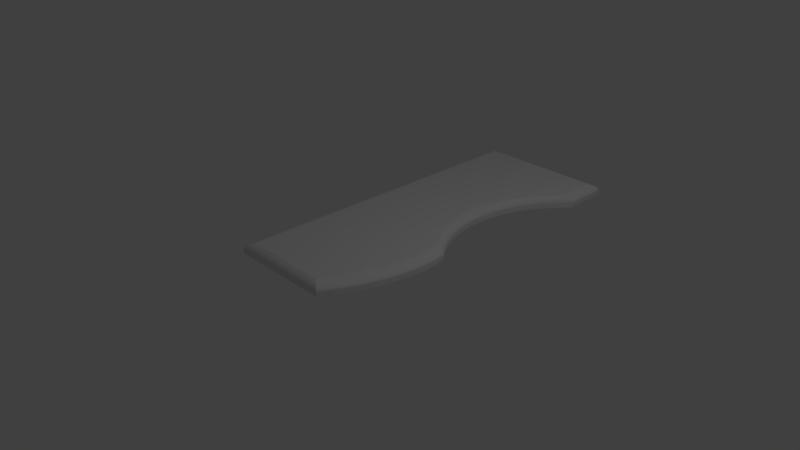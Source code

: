 # Source: pokrywa1.blend  (saved by Blender 2.79.0; exported with 4.5.12 LTS)
import bpy
from mathutils import Matrix  # noqa: F401  (used for matrix-valued properties, if any)

bpy.ops.wm.read_factory_settings(use_empty=True)
scene = bpy.context.scene
scene.name = 'Scene'

# ---- collections
col_collection_1 = bpy.data.collections.new('Collection 1'); scene.collection.children.link(col_collection_1)

# ---- world
world_world = bpy.data.worlds.new('World'); scene.world = world_world
world_world.color = (0.05088, 0.05088, 0.05088)
world_world.use_sun_shadow = False
world_world.sun_shadow_jitter_overblur = 0.0
world_world.cycles.sampling_method = 'MANUAL'

# ---- cameras
cam_camera = bpy.data.cameras.new('Camera')
cam_camera.clip_end = 100.0
cam_camera.lens = 35.0
cam_camera.sensor_width = 32.0
cam_camera.sensor_height = 18.0
cam_camera.ortho_scale = 7.314
cam_camera.dof.focus_distance = 0.0
cam_camera.dof.aperture_fstop = 128.0

# ---- lights
light_lamp = bpy.data.lights.new('Lamp', 'POINT')
light_lamp.transmission_factor = 0.0
light_lamp.cutoff_distance = 30.0
light_lamp.energy = 100.0
light_lamp.shadow_buffer_clip_start = 1.001
light_lamp.shadow_soft_size = 0.1
light_lamp.shadow_maximum_resolution = 0.006
light_lamp.use_absolute_resolution = True

# ---- meshes
me_cube_002 = bpy.data.meshes.new('Cube.002')
me_cube_002.from_pydata([(-1.0, -0.4494, -1.0), (0.7086, -0.8745, 2.123), (-1.0, 1.0, -1.0), (0.7086, 0.8745, 2.123), (1.0, -1.0, -1.0), (0.7377, -1.0, -1.0), (1.0, 1.0, -1.0), (0.7377, 1.0, -1.0), (-0.9606, -0.3239, 2.123), (-0.9606, 0.8745, 2.123), (0.9606, 0.8745, 2.123), (0.9606, -0.8745, 2.123), (-1.0, -0.4494, 0.321), (-0.9803, -0.3865, 1.677), (-0.9987, -0.4453, 0.6298), (-0.9945, -0.4319, 0.9996), (-0.9879, -0.411, 1.369), (-0.9803, 0.9371, 1.677), (-1.0, 1.0, 0.321), (-0.9879, 0.9616, 1.369), (-0.9945, 0.9825, 0.9996), (-0.9987, 0.9958, 0.6298), (0.9803, -0.9371, 1.677), (1.0, -1.0, 0.321), (0.9879, -0.9616, 1.369), (0.9945, -0.9825, 0.9996), (0.9987, -0.9958, 0.6298), (0.9803, 0.9371, 1.677), (1.0, 1.0, 0.321), (0.9879, 0.9616, 1.369), (0.9945, 0.9825, 0.9996), (0.9987, 0.9958, 0.6298), (0.7231, 0.9371, 1.677), (0.7288, 0.9616, 1.369), (0.7336, 0.9825, 0.9996), (0.7367, 0.9958, 0.6298), (0.7377, 1.0, 0.321), (0.7231, -0.9371, 1.677), (0.7288, -0.9616, 1.369), (0.7336, -0.9825, 0.9996), (0.7367, -0.9958, 0.6298), (0.7377, -1.0, 0.321), (0.1636, 1.0, -1.0), (0.1603, 0.9371, 1.677), (0.1571, 0.8745, 2.123), (0.1616, 0.9616, 1.369), (0.1627, 0.9825, 0.9996), (0.1633, 0.9958, 0.6298), (0.1636, 1.0, 0.321), (-0.2797, 1.0, -1.0), (-0.2687, -0.7085, 2.123), (-0.2763, 0.9616, 1.369), (-0.2782, 0.9825, 0.9996), (-0.2793, 0.9958, 0.6298), (-0.2797, 1.0, 0.321), (-0.2742, -0.7711, 1.677), (-0.2782, -0.8164, 0.9996), (-0.2763, -0.7955, 1.369), (-0.2797, -0.834, -1.0), (-0.2742, 0.9371, 1.677), (-0.2687, 0.8745, 2.123), (-0.2793, -0.8298, 0.6298), (-0.2797, -0.834, 0.321), (-0.6245, 1.0, -1.0), (-0.6169, 0.9616, 1.369), (-0.621, 0.9825, 0.9996), (-0.6236, 0.9958, 0.6298), (-0.6245, 1.0, 0.321), (-0.6121, 0.9371, 1.677), (-0.5999, 0.8745, 2.123), (0.6318, -0.7941, 0.9996), (-0.2751, -0.8103, 0.9996), (0.5722, -0.693, 0.9996), (0.5076, -0.6044, 0.9996), (0.4384, -0.5307, 0.9996), (0.365, -0.4737, 0.9996), (0.2887, -0.4352, 0.9996), (0.2106, -0.4163, 0.9996), (0.1324, -0.4177, 0.9996), (0.05499, -0.4393, 0.9996), (-0.01993, -0.4805, 0.9996), (-0.09121, -0.5401, 0.9996), (-0.1578, -0.6162, 0.9996), (-0.2192, -0.7071, 0.9996), (0.6284, -0.7745, 1.369), (-0.2739, -0.7905, 1.369), (0.5691, -0.6732, 1.369), (0.5048, -0.5845, 1.369), (0.4359, -0.5106, 1.369), (0.3629, -0.4536, 1.369), (0.287, -0.415, 1.369), (0.2093, -0.3961, 1.369), (0.1315, -0.3975, 1.369), (0.0545, -0.4191, 1.369), (-0.02002, -0.4604, 1.369), (-0.09093, -0.52, 1.369), (-0.1571, -0.5962, 1.369), (-0.2182, -0.6872, 1.369), (0.6348, -0.8105, -1.0), (-0.2762, -0.8268, -1.0), (0.1636, 0.9999, -1.0), (0.5751, -0.7098, -1.0), (0.5101, -0.6212, -1.0), (0.4405, -0.5475, -1.0), (0.3668, -0.4906, -1.0), (0.2901, -0.4521, -1.0), (0.2117, -0.4333, -1.0), (0.1331, -0.4347, -1.0), (0.05537, -0.4563, -1.0), (-0.01978, -0.4974, -1.0), (-0.09137, -0.5569, -1.0), (-0.1582, -0.6329, -1.0), (-0.2198, -0.7235, -1.0), (-0.2686, -0.7083, 2.123), (0.6138, -0.6928, 2.123), (0.1571, 0.8745, 2.123), (-0.2143, -0.6047, 2.123), (-0.1546, -0.5131, 2.123), (-0.0898, -0.4364, 2.123), (-0.02045, -0.3764, 2.123), (0.05252, -0.335, 2.123), (0.1277, -0.3133, 2.123), (0.2038, -0.3119, 2.123), (0.2799, -0.331, 2.123), (0.3541, -0.3698, 2.123), (0.4255, -0.4273, 2.123), (0.4928, -0.5015, 2.123), (0.5556, -0.5907, 2.123), (-0.2724, -0.7674, 1.677), (0.6243, -0.7515, 1.677), (-0.2171, -0.6639, 1.677), (-0.1564, -0.5728, 1.677), (-0.0906, -0.4965, 1.677), (-0.02013, -0.4368, 1.677), (0.05394, -0.3955, 1.677), (0.1304, -0.3738, 1.677), (0.2078, -0.3725, 1.677), (0.285, -0.3914, 1.677), (0.3604, -0.43, 1.677), (0.433, -0.4872, 1.677), (0.5015, -0.5612, 1.677), (0.5653, -0.6501, 1.677), (0.6341, -0.8066, 0.6298), (-0.2759, -0.8229, 0.6298), (0.5742, -0.7056, 0.6298), (0.5094, -0.6171, 0.6298), (0.44, -0.5435, 0.6298), (0.3663, -0.4865, 0.6298), (0.2897, -0.4481, 0.6298), (0.2114, -0.4292, 0.6298), (0.1329, -0.4307, 0.6298), (0.0553, -0.4523, 0.6298), (-0.01987, -0.4934, 0.6298), (-0.09138, -0.553, 0.6298), (-0.1582, -0.629, 0.6298), (-0.2198, -0.7198, 0.6298), (0.6348, -0.8105, 0.321), (-0.2762, -0.8268, 0.321), (0.5749, -0.7096, 0.321), (0.51, -0.6211, 0.321), (0.4404, -0.5474, 0.321), (0.3668, -0.4905, 0.321), (0.2901, -0.4521, 0.321), (0.2117, -0.4333, 0.321), (0.1331, -0.4347, 0.321), (0.0554, -0.4563, 0.321), (-0.01985, -0.4975, 0.321), (-0.09144, -0.557, 0.321), (-0.1583, -0.633, 0.321), (-0.22, -0.7238, 0.321), (-0.9606, -0.3239, 2.123), (-0.2687, -0.7085, 2.123), (-0.5999, 0.5005, 2.123), (-0.8844, -0.4308, 2.123), (-0.7985, -0.5289, 2.123), (-0.7051, -0.6128, 2.123), (-0.6079, -0.6779, 2.123), (-0.5117, -0.7203, 2.123), (-0.4211, -0.7386, 2.123), (-0.3396, -0.7336, 2.123), (-0.9799, -0.3871, 1.677), (-0.2784, -0.7731, 1.677), (-0.9021, -0.494, 1.677), (-0.8149, -0.5919, 1.677), (-0.72, -0.6759, 1.677), (-0.6215, -0.7411, 1.677), (-0.524, -0.7838, 1.677), (-0.4323, -0.8025, 1.677), (-0.3499, -0.7979, 1.677), (-0.2864, -0.8204, 0.9996), (-0.9924, -0.4349, 0.9996), (-0.3581, -0.8448, 0.9996), (-0.4408, -0.8491, 0.9996), (-0.533, -0.8304, 0.9996), (-0.6311, -0.7877, 0.9996), (-0.7304, -0.7226, 0.9996), (-0.8259, -0.6389, 0.9996), (-0.9139, -0.5414, 0.9996), (-0.2827, -0.7986, 1.369), (-0.9866, -0.4129, 1.369), (-0.3543, -0.8232, 1.369), (-0.4369, -0.8276, 1.369), (-0.5289, -0.8089, 1.369), (-0.6267, -0.7662, 1.369), (-0.7256, -0.7011, 1.369), (-0.8208, -0.6173, 1.369), (-0.9085, -0.5195, 1.369), (-0.2894, -0.8387, -1.0), (-0.9972, -0.4534, -1.0), (-0.6245, 0.375, -1.0), (-0.3612, -0.8629, -1.0), (-0.4442, -0.8672, -1.0), (-0.5366, -0.8483, -1.0), (-0.635, -0.8056, -1.0), (-0.7344, -0.7406, -1.0), (-0.8302, -0.657, -1.0), (-0.9184, -0.5598, -1.0), (-0.2887, -0.8343, 0.6298), (-0.9961, -0.4491, 0.6298), (-0.3605, -0.8586, 0.6298), (-0.4433, -0.8629, 0.6298), (-0.5357, -0.8441, 0.6298), (-0.6339, -0.8014, 0.6298), (-0.7334, -0.7364, 0.6298), (-0.8292, -0.6528, 0.6298), (-0.9174, -0.5553, 0.6298), (-0.2894, -0.8387, 0.321), (-0.9972, -0.4534, 0.321), (-0.3613, -0.8629, 0.321), (-0.4441, -0.8672, 0.321), (-0.5365, -0.8484, 0.321), (-0.6348, -0.8057, 0.321), (-0.7343, -0.7407, 0.321), (-0.8302, -0.6571, 0.321), (-0.9185, -0.5597, 0.321)], [], [(37, 22, 11, 1), (68, 17, 9, 69), (4, 23, 41, 5), (0, 12, 18, 2), (7, 6, 4, 5), (7, 36, 28, 6), (180, 13, 16, 199), (17, 13, 8, 9), (22, 27, 10, 11), (6, 28, 23, 4), (13, 17, 19, 16), (16, 19, 20, 15), (15, 20, 21, 14), (14, 21, 18, 12), (32, 27, 29, 33), (33, 29, 30, 34), (34, 30, 31, 35), (35, 31, 28, 36), (27, 22, 24, 29), (29, 24, 25, 30), (30, 25, 26, 31), (31, 26, 23, 28), (55, 181, 198, 57), (58, 62, 226, 207), (56, 189, 217, 61), (61, 217, 226, 62), (26, 40, 41, 23), (25, 39, 40, 26), (24, 38, 39, 25), (22, 37, 38, 24), (47, 35, 36, 48), (46, 34, 35, 47), (45, 33, 34, 46), (43, 32, 33, 45), (10, 3, 1, 11), (42, 48, 36, 7), (99, 157, 62, 58), (27, 32, 3, 10), (44, 60, 50, 113, 115), (40, 142, 156, 41), (42, 7, 5, 98, 100), (49, 54, 48, 42), (59, 43, 45, 51), (51, 45, 46, 52), (52, 46, 47, 53), (53, 47, 48, 54), (49, 42, 100, 99, 58), (143, 61, 62, 157), (85, 57, 56, 71), (71, 56, 61, 143), (128, 55, 57, 85), (129, 37, 1, 114), (32, 43, 44, 3), (66, 53, 54, 67), (65, 52, 53, 66), (64, 51, 52, 65), (68, 59, 51, 64), (63, 67, 54, 49), (208, 227, 12, 0), (69, 9, 8, 170, 172), (3, 44, 115, 114, 1), (39, 70, 142, 40), (37, 129, 84, 38), (5, 41, 156, 98), (55, 128, 113, 50), (43, 59, 60, 44), (60, 69, 172, 171, 50), (63, 49, 58, 207, 209), (2, 18, 67, 63), (17, 68, 64, 19), (19, 64, 65, 20), (20, 65, 66, 21), (21, 66, 67, 18), (2, 63, 209, 208, 0), (218, 14, 12, 227), (199, 16, 15, 190), (190, 15, 14, 218), (57, 198, 189, 56), (181, 55, 50, 171), (59, 68, 69, 60), (98, 101, 100), (101, 102, 100), (102, 103, 100), (103, 104, 100), (104, 105, 100), (105, 106, 100), (106, 107, 100), (107, 108, 100), (108, 109, 100), (109, 110, 100), (110, 111, 100), (111, 112, 100), (112, 99, 100), (113, 116, 115), (116, 117, 115), (117, 118, 115), (118, 119, 115), (119, 120, 115), (120, 121, 115), (121, 122, 115), (122, 123, 115), (123, 124, 115), (124, 125, 115), (125, 126, 115), (126, 127, 115), (127, 114, 115), (129, 114, 127, 141), (141, 127, 126, 140), (140, 126, 125, 139), (139, 125, 124, 138), (138, 124, 123, 137), (137, 123, 122, 136), (136, 122, 121, 135), (135, 121, 120, 134), (134, 120, 119, 133), (133, 119, 118, 132), (132, 118, 117, 131), (131, 117, 116, 130), (130, 116, 113, 128), (157, 99, 112, 169), (169, 112, 111, 168), (168, 111, 110, 167), (167, 110, 109, 166), (166, 109, 108, 165), (165, 108, 107, 164), (164, 107, 106, 163), (163, 106, 105, 162), (162, 105, 104, 161), (161, 104, 103, 160), (160, 103, 102, 159), (159, 102, 101, 158), (158, 101, 98, 156), (143, 157, 169, 155), (155, 169, 168, 154), (154, 168, 167, 153), (153, 167, 166, 152), (152, 166, 165, 151), (151, 165, 164, 150), (150, 164, 163, 149), (149, 163, 162, 148), (148, 162, 161, 147), (147, 161, 160, 146), (146, 160, 159, 145), (145, 159, 158, 144), (144, 158, 156, 142), (71, 143, 155, 83), (83, 155, 154, 82), (82, 154, 153, 81), (81, 153, 152, 80), (80, 152, 151, 79), (79, 151, 150, 78), (78, 150, 149, 77), (77, 149, 148, 76), (76, 148, 147, 75), (75, 147, 146, 74), (74, 146, 145, 73), (73, 145, 144, 72), (72, 144, 142, 70), (85, 71, 83, 97), (97, 83, 82, 96), (96, 82, 81, 95), (95, 81, 80, 94), (94, 80, 79, 93), (93, 79, 78, 92), (92, 78, 77, 91), (91, 77, 76, 90), (90, 76, 75, 89), (89, 75, 74, 88), (88, 74, 73, 87), (87, 73, 72, 86), (86, 72, 70, 84), (128, 85, 97, 130), (130, 97, 96, 131), (131, 96, 95, 132), (132, 95, 94, 133), (133, 94, 93, 134), (134, 93, 92, 135), (135, 92, 91, 136), (136, 91, 90, 137), (137, 90, 89, 138), (138, 89, 88, 139), (139, 88, 87, 140), (140, 87, 86, 141), (141, 86, 84, 129), (38, 84, 70, 39), (170, 173, 172), (173, 174, 172), (174, 175, 172), (175, 176, 172), (176, 177, 172), (177, 178, 172), (178, 179, 172), (179, 171, 172), (207, 210, 209), (210, 211, 209), (211, 212, 209), (212, 213, 209), (213, 214, 209), (214, 215, 209), (215, 216, 209), (216, 208, 209), (181, 171, 179, 188), (188, 179, 178, 187), (187, 178, 177, 186), (186, 177, 176, 185), (185, 176, 175, 184), (184, 175, 174, 183), (183, 174, 173, 182), (182, 173, 170, 180), (227, 208, 216, 234), (234, 216, 215, 233), (233, 215, 214, 232), (232, 214, 213, 231), (231, 213, 212, 230), (230, 212, 211, 229), (229, 211, 210, 228), (228, 210, 207, 226), (218, 227, 234, 225), (225, 234, 233, 224), (224, 233, 232, 223), (223, 232, 231, 222), (222, 231, 230, 221), (221, 230, 229, 220), (220, 229, 228, 219), (219, 228, 226, 217), (190, 218, 225, 197), (197, 225, 224, 196), (196, 224, 223, 195), (195, 223, 222, 194), (194, 222, 221, 193), (193, 221, 220, 192), (192, 220, 219, 191), (191, 219, 217, 189), (199, 190, 197, 206), (206, 197, 196, 205), (205, 196, 195, 204), (204, 195, 194, 203), (203, 194, 193, 202), (202, 193, 192, 201), (201, 192, 191, 200), (200, 191, 189, 198), (180, 199, 206, 182), (182, 206, 205, 183), (183, 205, 204, 184), (184, 204, 203, 185), (185, 203, 202, 186), (186, 202, 201, 187), (187, 201, 200, 188), (188, 200, 198, 181), (13, 180, 170, 8)])
me_cube_002.use_remesh_preserve_volume = False
me_cube_002.use_remesh_preserve_attributes = False
me_cube_002.use_mirror_vertex_groups = False
me_cube_002.update()

# ---- objects
ob_cube = bpy.data.objects.new('Cube', me_cube_002)
ob_lamp = bpy.data.objects.new('Lamp', light_lamp)
ob_camera = bpy.data.objects.new('Camera', cam_camera)

# ---- transforms, parenting, visibility, modifiers, constraints
ob_cube.location = (0.1198, 1.042, 0.1964)
ob_cube.rotation_euler = (0.0, 0.0, 1.571)
ob_cube.scale = (2.35, 1.0, 0.05)
ob_cube.lineart.crease_threshold = 0.0
ob_lamp.location = (4.076, 1.005, 5.904)
ob_lamp.rotation_euler = (0.6503, 0.05522, 1.866)
ob_lamp.lock_rotations_4d = False
ob_lamp.empty_display_type = 'ARROWS'
ob_lamp.color = (0.0, 0.0, 0.0, 0.0)
ob_lamp.lineart.crease_threshold = 0.0
ob_camera.location = (7.481, -6.508, 5.344)
ob_camera.rotation_euler = (1.109, 0.0, 0.8149)
ob_camera.lock_rotations_4d = False
ob_camera.empty_display_type = 'ARROWS'
ob_camera.color = (0.0, 0.0, 0.0, 0.0)
ob_camera.display_type = 'WIRE'
ob_camera.lineart.crease_threshold = 0.0

# ---- collection membership
col_collection_1.objects.link(ob_cube)
col_collection_1.objects.link(ob_lamp)
col_collection_1.objects.link(ob_camera)

# ---- scene / render settings (as saved in the file)
scene.camera = ob_camera
scene.frame_start = 1; scene.frame_end = 250; scene.frame_set(1)
scene.render.engine = 'BLENDER_EEVEE_NEXT'
scene.render.resolution_percentage = 50
scene.render.dither_intensity = 0.0
scene.cycles.use_denoising = False
scene.cycles.samples = 128
scene.cycles.sampling_pattern = 'TABULATED_SOBOL'
scene.cycles.use_adaptive_sampling = False
scene.cycles.use_light_tree = False
scene.cycles.blur_glossy = 0.0
scene.cycles.sample_clamp_indirect = 0.0
scene.view_settings.view_transform = 'Standard'
bpy.context.view_layer.update()
